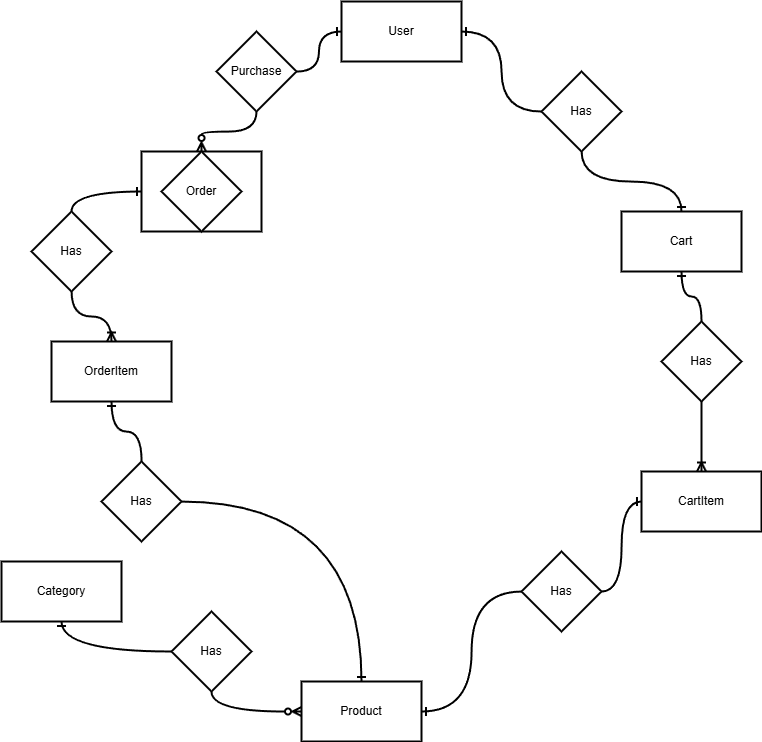

The diagram above was exported from draw.io. Its source (the exported page's mxGraphModel, read from the mxfile embedded in the PNG):
<mxGraphModel dx="1043" dy="1889" grid="1" gridSize="10" guides="1" tooltips="1" connect="1" arrows="1" fold="1" page="1" pageScale="1" pageWidth="850" pageHeight="1100" math="0" shadow="0">
  <root>
    <mxCell id="0" />
    <mxCell id="1" parent="0" />
    <mxCell id="xbJxxXCwQB_DzwYL3vu8-1" parent="1" style="rounded=0;whiteSpace=wrap;html=1;strokeWidth=2;" value="User" vertex="1">
      <mxGeometry height="60" width="120" x="550" y="-30" as="geometry" />
    </mxCell>
    <mxCell id="xbJxxXCwQB_DzwYL3vu8-2" parent="1" style="rounded=0;whiteSpace=wrap;html=1;strokeWidth=2;" value="Product" vertex="1">
      <mxGeometry height="60" width="120" x="510" y="650" as="geometry" />
    </mxCell>
    <mxCell id="xbJxxXCwQB_DzwYL3vu8-3" parent="1" style="rounded=0;whiteSpace=wrap;html=1;strokeWidth=2;" value="Category" vertex="1">
      <mxGeometry height="60" width="120" x="210" y="530" as="geometry" />
    </mxCell>
    <mxCell id="xbJxxXCwQB_DzwYL3vu8-4" parent="1" style="rounded=0;whiteSpace=wrap;html=1;strokeWidth=2;" value="Cart" vertex="1">
      <mxGeometry height="60" width="120" x="830" y="180" as="geometry" />
    </mxCell>
    <mxCell id="xbJxxXCwQB_DzwYL3vu8-28" edge="1" parent="1" source="xbJxxXCwQB_DzwYL3vu8-7" style="edgeStyle=orthogonalEdgeStyle;rounded=0;orthogonalLoop=1;jettySize=auto;html=1;entryX=1;entryY=0.5;entryDx=0;entryDy=0;curved=1;endArrow=ERone;endFill=0;strokeWidth=2;" target="xbJxxXCwQB_DzwYL3vu8-1">
      <mxGeometry relative="1" as="geometry" />
    </mxCell>
    <mxCell id="xbJxxXCwQB_DzwYL3vu8-29" edge="1" parent="1" source="xbJxxXCwQB_DzwYL3vu8-7" style="edgeStyle=orthogonalEdgeStyle;rounded=0;orthogonalLoop=1;jettySize=auto;html=1;entryX=0.5;entryY=0;entryDx=0;entryDy=0;curved=1;endArrow=ERone;endFill=0;strokeWidth=2;" target="xbJxxXCwQB_DzwYL3vu8-4">
      <mxGeometry relative="1" as="geometry" />
    </mxCell>
    <mxCell id="xbJxxXCwQB_DzwYL3vu8-7" parent="1" style="rhombus;whiteSpace=wrap;html=1;strokeWidth=2;" value="Has" vertex="1">
      <mxGeometry height="80" width="80" x="750" y="40" as="geometry" />
    </mxCell>
    <mxCell id="xbJxxXCwQB_DzwYL3vu8-12" edge="1" parent="1" source="xbJxxXCwQB_DzwYL3vu8-8" style="edgeStyle=orthogonalEdgeStyle;rounded=0;orthogonalLoop=1;jettySize=auto;html=1;exitX=0.5;exitY=1;exitDx=0;exitDy=0;entryX=0;entryY=0.5;entryDx=0;entryDy=0;endArrow=ERzeroToMany;endFill=0;curved=1;strokeWidth=2;" target="xbJxxXCwQB_DzwYL3vu8-2">
      <mxGeometry relative="1" as="geometry" />
    </mxCell>
    <mxCell id="xbJxxXCwQB_DzwYL3vu8-8" parent="1" style="rhombus;whiteSpace=wrap;html=1;strokeWidth=2;" value="Has" vertex="1">
      <mxGeometry height="80" width="80" x="380" y="580" as="geometry" />
    </mxCell>
    <mxCell id="xbJxxXCwQB_DzwYL3vu8-10" connectable="0" parent="1" style="group;strokeWidth=2;" value="" vertex="1">
      <mxGeometry height="80" width="120" x="350" y="120" as="geometry" />
    </mxCell>
    <mxCell id="xbJxxXCwQB_DzwYL3vu8-5" parent="xbJxxXCwQB_DzwYL3vu8-10" style="rounded=0;whiteSpace=wrap;html=1;strokeWidth=2;" value="" vertex="1">
      <mxGeometry height="80" width="120" as="geometry" />
    </mxCell>
    <mxCell id="xbJxxXCwQB_DzwYL3vu8-9" parent="xbJxxXCwQB_DzwYL3vu8-10" style="rhombus;whiteSpace=wrap;html=1;strokeWidth=2;" value="Order" vertex="1">
      <mxGeometry height="80" width="80" x="20" as="geometry" />
    </mxCell>
    <mxCell id="xbJxxXCwQB_DzwYL3vu8-13" edge="1" parent="1" source="xbJxxXCwQB_DzwYL3vu8-8" style="edgeStyle=orthogonalEdgeStyle;rounded=0;orthogonalLoop=1;jettySize=auto;html=1;exitX=0;exitY=0.5;exitDx=0;exitDy=0;entryX=0.5;entryY=1;entryDx=0;entryDy=0;endArrow=ERone;endFill=0;curved=1;strokeWidth=2;" target="xbJxxXCwQB_DzwYL3vu8-3">
      <mxGeometry relative="1" as="geometry">
        <mxPoint x="-340" y="70" as="sourcePoint" />
        <mxPoint x="-280" y="250" as="targetPoint" />
      </mxGeometry>
    </mxCell>
    <mxCell id="xbJxxXCwQB_DzwYL3vu8-15" parent="1" style="rounded=0;whiteSpace=wrap;html=1;strokeWidth=2;" value="OrderItem" vertex="1">
      <mxGeometry height="60" width="120" x="260" y="310" as="geometry" />
    </mxCell>
    <mxCell id="xbJxxXCwQB_DzwYL3vu8-17" edge="1" parent="1" source="xbJxxXCwQB_DzwYL3vu8-16" style="edgeStyle=orthogonalEdgeStyle;rounded=0;orthogonalLoop=1;jettySize=auto;html=1;entryX=0;entryY=0.5;entryDx=0;entryDy=0;curved=1;endArrow=ERone;endFill=0;exitX=0.5;exitY=0;exitDx=0;exitDy=0;strokeWidth=2;" target="xbJxxXCwQB_DzwYL3vu8-5">
      <mxGeometry relative="1" as="geometry" />
    </mxCell>
    <mxCell id="xbJxxXCwQB_DzwYL3vu8-18" edge="1" parent="1" source="xbJxxXCwQB_DzwYL3vu8-16" style="edgeStyle=orthogonalEdgeStyle;rounded=0;orthogonalLoop=1;jettySize=auto;html=1;entryX=0.5;entryY=0;entryDx=0;entryDy=0;curved=1;endArrow=ERoneToMany;endFill=0;strokeWidth=2;" target="xbJxxXCwQB_DzwYL3vu8-15">
      <mxGeometry relative="1" as="geometry" />
    </mxCell>
    <mxCell id="xbJxxXCwQB_DzwYL3vu8-16" parent="1" style="rhombus;whiteSpace=wrap;html=1;strokeWidth=2;" value="Has" vertex="1">
      <mxGeometry height="80" width="80" x="240" y="180" as="geometry" />
    </mxCell>
    <mxCell id="xbJxxXCwQB_DzwYL3vu8-21" edge="1" parent="1" source="xbJxxXCwQB_DzwYL3vu8-19" style="edgeStyle=orthogonalEdgeStyle;rounded=0;orthogonalLoop=1;jettySize=auto;html=1;entryX=0.5;entryY=1;entryDx=0;entryDy=0;curved=1;endArrow=ERone;endFill=0;strokeWidth=2;" target="xbJxxXCwQB_DzwYL3vu8-15">
      <mxGeometry relative="1" as="geometry" />
    </mxCell>
    <mxCell id="xbJxxXCwQB_DzwYL3vu8-22" edge="1" parent="1" source="xbJxxXCwQB_DzwYL3vu8-19" style="edgeStyle=orthogonalEdgeStyle;rounded=0;orthogonalLoop=1;jettySize=auto;html=1;entryX=0.5;entryY=0;entryDx=0;entryDy=0;curved=1;endArrow=ERone;endFill=0;strokeWidth=2;" target="xbJxxXCwQB_DzwYL3vu8-2">
      <mxGeometry relative="1" as="geometry" />
    </mxCell>
    <mxCell id="xbJxxXCwQB_DzwYL3vu8-19" parent="1" style="rhombus;whiteSpace=wrap;html=1;strokeWidth=2;" value="Has" vertex="1">
      <mxGeometry height="80" width="80" x="310" y="430" as="geometry" />
    </mxCell>
    <mxCell id="xbJxxXCwQB_DzwYL3vu8-25" edge="1" parent="1" source="xbJxxXCwQB_DzwYL3vu8-23" style="edgeStyle=orthogonalEdgeStyle;rounded=0;orthogonalLoop=1;jettySize=auto;html=1;entryX=0;entryY=0.5;entryDx=0;entryDy=0;curved=1;endArrow=ERone;endFill=0;strokeWidth=2;" target="xbJxxXCwQB_DzwYL3vu8-1">
      <mxGeometry relative="1" as="geometry" />
    </mxCell>
    <mxCell id="xbJxxXCwQB_DzwYL3vu8-26" edge="1" parent="1" source="xbJxxXCwQB_DzwYL3vu8-23" style="edgeStyle=orthogonalEdgeStyle;rounded=0;orthogonalLoop=1;jettySize=auto;html=1;entryX=0.5;entryY=0;entryDx=0;entryDy=0;curved=1;endArrow=ERzeroToMany;endFill=0;strokeWidth=2;" target="xbJxxXCwQB_DzwYL3vu8-5">
      <mxGeometry relative="1" as="geometry" />
    </mxCell>
    <mxCell id="xbJxxXCwQB_DzwYL3vu8-23" parent="1" style="rhombus;whiteSpace=wrap;html=1;strokeWidth=2;" value="Purchase" vertex="1">
      <mxGeometry height="80" width="80" x="425" as="geometry" />
    </mxCell>
    <mxCell id="xbJxxXCwQB_DzwYL3vu8-30" parent="1" style="rounded=0;whiteSpace=wrap;html=1;strokeWidth=2;" value="CartItem" vertex="1">
      <mxGeometry height="60" width="120" x="850" y="440" as="geometry" />
    </mxCell>
    <mxCell id="xbJxxXCwQB_DzwYL3vu8-31" edge="1" parent="1" source="xbJxxXCwQB_DzwYL3vu8-33" style="edgeStyle=orthogonalEdgeStyle;rounded=0;orthogonalLoop=1;jettySize=auto;html=1;curved=1;endArrow=ERone;endFill=0;exitX=0.5;exitY=0;exitDx=0;exitDy=0;entryX=0.5;entryY=1;entryDx=0;entryDy=0;strokeWidth=2;" target="xbJxxXCwQB_DzwYL3vu8-4">
      <mxGeometry relative="1" as="geometry">
        <mxPoint x="820" y="220" as="targetPoint" />
      </mxGeometry>
    </mxCell>
    <mxCell id="xbJxxXCwQB_DzwYL3vu8-32" edge="1" parent="1" source="xbJxxXCwQB_DzwYL3vu8-33" style="edgeStyle=orthogonalEdgeStyle;rounded=0;orthogonalLoop=1;jettySize=auto;html=1;entryX=0.5;entryY=0;entryDx=0;entryDy=0;curved=1;endArrow=ERoneToMany;endFill=0;strokeWidth=2;" target="xbJxxXCwQB_DzwYL3vu8-30">
      <mxGeometry relative="1" as="geometry" />
    </mxCell>
    <mxCell id="xbJxxXCwQB_DzwYL3vu8-33" parent="1" style="rhombus;whiteSpace=wrap;html=1;strokeWidth=2;" value="Has" vertex="1">
      <mxGeometry height="80" width="80" x="870" y="290" as="geometry" />
    </mxCell>
    <mxCell id="xbJxxXCwQB_DzwYL3vu8-34" edge="1" parent="1" source="xbJxxXCwQB_DzwYL3vu8-36" style="edgeStyle=orthogonalEdgeStyle;rounded=0;orthogonalLoop=1;jettySize=auto;html=1;entryX=0;entryY=0.5;entryDx=0;entryDy=0;curved=1;endArrow=ERone;endFill=0;strokeWidth=2;" target="xbJxxXCwQB_DzwYL3vu8-30">
      <mxGeometry relative="1" as="geometry" />
    </mxCell>
    <mxCell id="xbJxxXCwQB_DzwYL3vu8-35" edge="1" parent="1" source="xbJxxXCwQB_DzwYL3vu8-36" style="edgeStyle=orthogonalEdgeStyle;rounded=0;orthogonalLoop=1;jettySize=auto;html=1;entryX=1;entryY=0.5;entryDx=0;entryDy=0;curved=1;endArrow=ERone;endFill=0;strokeWidth=2;" target="xbJxxXCwQB_DzwYL3vu8-2">
      <mxGeometry relative="1" as="geometry">
        <mxPoint x="400" y="490" as="targetPoint" />
      </mxGeometry>
    </mxCell>
    <mxCell id="xbJxxXCwQB_DzwYL3vu8-36" parent="1" style="rhombus;whiteSpace=wrap;html=1;strokeWidth=2;" value="Has" vertex="1">
      <mxGeometry height="80" width="80" x="730" y="520" as="geometry" />
    </mxCell>
    <mxCell id="xbJxxXCwQB_DzwYL3vu8-39" edge="1" parent="1" source="xbJxxXCwQB_DzwYL3vu8-15" style="edgeStyle=orthogonalEdgeStyle;rounded=0;orthogonalLoop=1;jettySize=auto;html=1;exitX=0.5;exitY=1;exitDx=0;exitDy=0;strokeWidth=2;" target="xbJxxXCwQB_DzwYL3vu8-15">
      <mxGeometry relative="1" as="geometry" />
    </mxCell>
  </root>
</mxGraphModel>